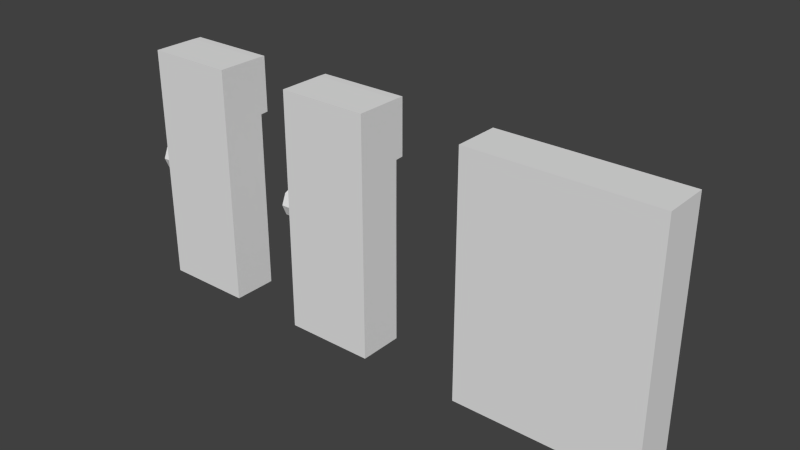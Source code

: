 # Source: chargerpad.blend  (saved by Blender 2.75.0; exported with 4.5.12 LTS)
import bpy
from mathutils import Matrix  # noqa: F401  (used for matrix-valued properties, if any)

bpy.ops.wm.read_factory_settings(use_empty=True)
scene = bpy.context.scene
scene.name = 'Scene'

# ---- collections
col_collection_1 = bpy.data.collections.new('Collection 1'); scene.collection.children.link(col_collection_1)

# ---- materials (node trees are filled in below, after node groups)
mat_material = bpy.data.materials.new('Material')
mat_material.alpha_threshold = 0.0
mat_material.use_transparent_shadow = False
mat_material.roughness = 0.5
mat_material.line_color = (0.0, 0.0, 0.0, 1.0)

# ---- material node trees

# ---- world
world_world = bpy.data.worlds.new('World'); scene.world = world_world
world_world.color = (0.05088, 0.05088, 0.05088)
world_world.use_sun_shadow = False
world_world.sun_shadow_jitter_overblur = 0.0
world_world.cycles.sampling_method = 'MANUAL'
world_world.cycles.sample_map_resolution = 256

# ---- meshes
me_cube_002 = bpy.data.meshes.new('Cube.002')
me_cube_002.from_pydata([(-0.25, 0.0625, -0.3337), (-0.25, 0.1875, -0.3337), (-0.25, 0.0625, 0.3337), (-0.25, 0.1875, 0.3337), (2.98e-08, 0.1875, -0.3337), (-0.25, 0.1875, 0.0), (2.98e-08, 0.1875, 0.3337), (5.96e-08, 0.1875, 0.0), (-0.25, 0.0625, 0.0), (-1.639e-07, 0.0625, 0.3337), (-2.98e-08, 0.0625, -0.3337), (-0.25, 0.2109, 0.178), (-0.25, 0.2109, 0.3331), (4.47e-08, 0.2109, 0.3331), (7.451e-08, 0.2109, 0.178), (-0.2257, 0.211, 0.2021), (-0.1892, 0.211, 0.2021), (-0.2257, 0.211, 0.2386), (-0.1892, 0.211, 0.2386), (-0.2257, 0.211, 0.2747), (-0.1892, 0.211, 0.2747), (-0.2257, 0.211, 0.3112), (-0.1892, 0.211, 0.3112), (6.706e-08, 0.1882, 0.1768), (-0.25, 0.1882, 0.1768), (-9.686e-08, 0.0625, 0.0), (2.98e-08, 0.1875, 0.0), (-0.2892, 0.08997, 0.0003718), (-0.2892, 0.1103, 0.03555), (-0.2892, 0.2147, -0.1051), (-0.2892, 0.264, -0.01969), (-0.2586, 0.08997, 0.0003718), (-0.2586, 0.1103, 0.03555), (-0.2586, 0.2147, -0.1051), (-0.2586, 0.264, -0.01969), (-0.2892, 0.3248, -0.0548), (-0.2892, 0.2755, -0.1402), (-0.2586, 0.3248, -0.0548), (-0.2586, 0.2755, -0.1402), (-0.2892, 0.08997, 0.0003718), (-0.2892, 0.1103, 0.03555), (-0.2586, 0.1103, 0.03555), (-0.2586, 0.08997, 0.0003718), (-0.2976, 0.1286, 0.04346), (-0.2461, 0.1286, 0.04346), (-0.2976, 0.1593, 0.03073), (-0.2461, 0.1593, 0.03073), (-0.2976, 0.172, -4.266e-09), (-0.2461, 0.172, 5.547e-10), (-0.2976, 0.1593, -0.03073), (-0.2461, 0.1593, -0.03073), (-0.2976, 0.1286, -0.04346), (-0.2461, 0.1286, -0.04346), (-0.2976, 0.09784, -0.03073), (-0.2461, 0.09784, -0.03073), (-0.2976, 0.08511, 5.547e-10), (-0.2461, 0.08511, 5.375e-09), (-0.2976, 0.09784, 0.03073), (-0.2461, 0.09784, 0.03073)], [], [(6, 3, 2, 9), (0, 8, 5, 1), (7, 4, 1, 5), (23, 24, 11, 14), (8, 2, 3, 5), (4, 10, 0, 1), (13, 14, 11, 12), (3, 6, 13, 12), (5, 3, 12, 11, 24), (6, 7, 23, 14, 13), (15, 17, 18, 16), (19, 21, 22, 20), (10, 25, 9, 2, 8, 0), (7, 5, 24, 23), (9, 25, 26, 6), (25, 10, 4, 26), (28, 30, 29, 27), (33, 29, 36, 38), (34, 32, 31, 33), (28, 27, 39, 40), (27, 29, 33, 31), (32, 34, 30, 28), (35, 37, 38, 36), (30, 34, 37, 35), (29, 30, 35, 36), (34, 33, 38, 37), (41, 40, 39, 42), (27, 31, 42, 39), (32, 28, 40, 41), (31, 32, 41, 42), (43, 44, 46, 45), (45, 46, 48, 47), (47, 48, 50, 49), (49, 50, 52, 51), (51, 52, 54, 53), (53, 54, 56, 55), (46, 44, 58, 56, 54, 52, 50, 48), (57, 58, 44, 43), (55, 56, 58, 57), (43, 45, 47, 49, 51, 53, 55, 57)])
_uv = me_cube_002.uv_layers.new(name='UVMap')
_uv.uv.foreach_set('vector', [0.07217, 0.9978, 0.07217, 0.7481, 0.1755, 0.7481, 0.1755, 0.9978, 0.07217, 0.9978, 0.07217, 0.7481, 0.1755, 0.7481, 0.1755, 0.9978, 0.03514, 0.7485, 0.03514, 0.5045, 0.2179, 0.5045, 0.2179, 0.7485, 0.7297, 0.7122, 0.7519, 0.7122, 0.7519, 0.7344, 0.7297, 0.7344, 0.07217, 0.9978, 0.07217, 0.7481, 0.1755, 0.7481, 0.1755, 0.9978, 0.1762, 0.9973, 0.07149, 0.9973, 0.07149, 0.7487, 0.1762, 0.7487, 0.5072, 0.2779, 0.5072, 0.05953, 0.8543, 0.05953, 0.8543, 0.2779, 0.7297, 0.7122, 0.7519, 0.7122, 0.7519, 0.7344, 0.7297, 0.7344, 0.7408, 0.7344, 0.7513, 0.7267, 0.7473, 0.7143, 0.7343, 0.7143, 0.7302, 0.7267, 0.7408, 0.7344, 0.7513, 0.7267, 0.7473, 0.7143, 0.7343, 0.7143, 0.7302, 0.7267, 0.3584, 0.315, 0.3584, 0.4519, 0.4953, 0.4519, 0.4953, 0.315, 0.2567, 0.6783, 0.2567, 0.7458, 0.3242, 0.7458, 0.3242, 0.6783, 0.1223, 0.5051, 0.1223, 0.6253, 0.1223, 0.7456, 0.03221, 0.7456, 0.03221, 0.6253, 0.03221, 0.5051, 0.2919, 0.8201, 0.4613, 0.8201, 0.4613, 0.94, 0.2919, 0.94, 0.0775, 0.9971, 0.07749, 0.7518, 0.1694, 0.7518, 0.1694, 0.9971, 0.07632, 0.9979, 0.07632, 0.7463, 0.1706, 0.7463, 0.1706, 0.9979, 0.1255, 0.6231, 0.03089, 0.6011, 0.2175, 0.6011, 0.1206, 0.6281, 0.405, 0.6789, 0.4705, 0.6789, 0.4705, 0.7444, 0.405, 0.7444, 0.02621, 0.6452, 0.1231, 0.6182, 0.1183, 0.6232, 0.2129, 0.6452, 0.1255, 0.6231, 0.1206, 0.6281, 0.1206, 0.6281, 0.1255, 0.6231, 0.1206, 0.6281, 0.2175, 0.6011, 0.2129, 0.6452, 0.1183, 0.6232, 0.1231, 0.6182, 0.02621, 0.6452, 0.03089, 0.6011, 0.1255, 0.6231, 0.405, 0.6789, 0.4705, 0.6789, 0.4705, 0.7444, 0.405, 0.7444, 0.405, 0.6789, 0.4705, 0.6789, 0.4705, 0.7444, 0.405, 0.7444, 0.405, 0.6789, 0.4705, 0.6789, 0.4705, 0.7444, 0.405, 0.7444, 0.405, 0.6789, 0.4705, 0.6789, 0.4705, 0.7444, 0.405, 0.7444, 0.1231, 0.6182, 0.1255, 0.6231, 0.1206, 0.6281, 0.1183, 0.6232, 0.1206, 0.6281, 0.1183, 0.6232, 0.1183, 0.6232, 0.1206, 0.6281, 0.1231, 0.6182, 0.1255, 0.6231, 0.1255, 0.6231, 0.1231, 0.6182, 0.1183, 0.6232, 0.1231, 0.6182, 0.1231, 0.6182, 0.1183, 0.6232, 0.587, 0.7984, 0.6315, 0.7984, 0.6315, 0.8428, 0.587, 0.8428, 0.587, 0.7984, 0.6315, 0.7984, 0.6315, 0.8428, 0.587, 0.8428, 0.587, 0.7984, 0.6315, 0.7984, 0.6315, 0.8428, 0.587, 0.8428, 0.587, 0.7984, 0.6315, 0.7984, 0.6315, 0.8428, 0.587, 0.8428, 0.587, 0.7984, 0.6315, 0.7984, 0.6315, 0.8428, 0.587, 0.8428, 0.587, 0.7984, 0.6315, 0.7984, 0.6315, 0.8428, 0.587, 0.8428, 0.6093, 0.8428, 0.625, 0.8363, 0.6315, 0.8206, 0.625, 0.8049, 0.6093, 0.7984, 0.5935, 0.8049, 0.587, 0.8206, 0.5935, 0.8363, 0.587, 0.7984, 0.6315, 0.7984, 0.6315, 0.8428, 0.587, 0.8428, 0.587, 0.7984, 0.6315, 0.7984, 0.6315, 0.8428, 0.587, 0.8428, 0.6093, 0.8428, 0.625, 0.8363, 0.6315, 0.8206, 0.625, 0.8049, 0.6093, 0.7984, 0.5935, 0.8049, 0.587, 0.8206, 0.5935, 0.8363])
me_cube_002.materials.append(mat_material)
me_cube_002.use_remesh_preserve_volume = False
me_cube_002.use_remesh_preserve_attributes = False
me_cube_002.use_mirror_vertex_groups = False
me_cube_002.update()
me_cube_001 = bpy.data.meshes.new('Cube.001')
me_cube_001.from_pydata([(-0.25, 0.0625, -0.3337), (-0.25, 0.1875, -0.3337), (-0.25, 0.0625, 0.3337), (-0.25, 0.1875, 0.3337), (2.98e-08, 0.1875, -0.3337), (-0.25, 0.1875, 0.0), (2.98e-08, 0.1875, 0.3337), (5.96e-08, 0.1875, 0.0), (-0.25, 0.0625, 0.0), (-1.639e-07, 0.0625, 0.3337), (-2.98e-08, 0.0625, -0.3337), (-0.25, 0.2109, 0.178), (-0.25, 0.2109, 0.3331), (4.47e-08, 0.2109, 0.3331), (7.451e-08, 0.2109, 0.178), (-0.2257, 0.211, 0.2021), (-0.1892, 0.211, 0.2021), (-0.2257, 0.211, 0.2386), (-0.1892, 0.211, 0.2386), (-0.2257, 0.211, 0.2747), (-0.1892, 0.211, 0.2747), (-0.2257, 0.211, 0.3112), (-0.1892, 0.211, 0.3112), (6.706e-08, 0.1882, 0.1768), (-0.25, 0.1882, 0.1768), (-9.686e-08, 0.0625, 0.0), (2.98e-08, 0.1875, 0.0), (-0.2892, 0.1431, -0.008922), (-0.2892, 0.1079, 0.01139), (-0.2892, 0.2485, 0.1158), (-0.2892, 0.1631, 0.1651), (-0.2586, 0.1431, -0.008922), (-0.2586, 0.1079, 0.01139), (-0.2586, 0.2485, 0.1158), (-0.2586, 0.1631, 0.1651), (-0.2892, 0.1982, 0.2259), (-0.2892, 0.2836, 0.1766), (-0.2586, 0.1982, 0.2259), (-0.2586, 0.2836, 0.1766), (-0.2892, 0.1431, -0.008922), (-0.2892, 0.1079, 0.01139), (-0.2586, 0.1079, 0.01139), (-0.2586, 0.1431, -0.008922), (-0.2976, 0.1286, 0.04346), (-0.2461, 0.1286, 0.04346), (-0.2976, 0.1593, 0.03073), (-0.2461, 0.1593, 0.03073), (-0.2976, 0.172, -4.266e-09), (-0.2461, 0.172, 5.547e-10), (-0.2976, 0.1593, -0.03073), (-0.2461, 0.1593, -0.03073), (-0.2976, 0.1286, -0.04346), (-0.2461, 0.1286, -0.04346), (-0.2976, 0.09784, -0.03073), (-0.2461, 0.09784, -0.03073), (-0.2976, 0.08511, 5.547e-10), (-0.2461, 0.08511, 5.375e-09), (-0.2976, 0.09784, 0.03073), (-0.2461, 0.09784, 0.03073)], [], [(6, 3, 2, 9), (0, 8, 5, 1), (7, 4, 1, 5), (23, 24, 11, 14), (8, 2, 3, 5), (4, 10, 0, 1), (13, 14, 11, 12), (3, 6, 13, 12), (5, 3, 12, 11, 24), (6, 7, 23, 14, 13), (15, 17, 18, 16), (19, 21, 22, 20), (10, 25, 9, 2, 8, 0), (7, 5, 24, 23), (9, 25, 26, 6), (25, 10, 4, 26), (28, 30, 29, 27), (33, 29, 36, 38), (34, 32, 31, 33), (28, 27, 39, 40), (27, 29, 33, 31), (32, 34, 30, 28), (35, 37, 38, 36), (30, 34, 37, 35), (29, 30, 35, 36), (34, 33, 38, 37), (41, 40, 39, 42), (27, 31, 42, 39), (32, 28, 40, 41), (31, 32, 41, 42), (43, 44, 46, 45), (45, 46, 48, 47), (47, 48, 50, 49), (49, 50, 52, 51), (51, 52, 54, 53), (53, 54, 56, 55), (46, 44, 58, 56, 54, 52, 50, 48), (57, 58, 44, 43), (55, 56, 58, 57), (43, 45, 47, 49, 51, 53, 55, 57)])
_uv = me_cube_001.uv_layers.new(name='UVMap')
_uv.uv.foreach_set('vector', [0.07217, 0.9978, 0.07217, 0.7481, 0.1755, 0.7481, 0.1755, 0.9978, 0.07217, 0.9978, 0.07217, 0.7481, 0.1755, 0.7481, 0.1755, 0.9978, 0.03514, 0.7485, 0.03514, 0.5045, 0.2179, 0.5045, 0.2179, 0.7485, 0.7297, 0.7122, 0.7519, 0.7122, 0.7519, 0.7344, 0.7297, 0.7344, 0.07217, 0.9978, 0.07217, 0.7481, 0.1755, 0.7481, 0.1755, 0.9978, 0.1762, 0.9973, 0.07149, 0.9973, 0.07149, 0.7487, 0.1762, 0.7487, 0.5072, 0.506, 0.5072, 0.2877, 0.8543, 0.2877, 0.8543, 0.506, 0.7297, 0.7122, 0.7519, 0.7122, 0.7519, 0.7344, 0.7297, 0.7344, 0.7408, 0.7344, 0.7513, 0.7267, 0.7473, 0.7143, 0.7343, 0.7143, 0.7302, 0.7267, 0.7408, 0.7344, 0.7513, 0.7267, 0.7473, 0.7143, 0.7343, 0.7143, 0.7302, 0.7267, 0.3584, 0.315, 0.3584, 0.4519, 0.4953, 0.4519, 0.4953, 0.315, 0.2567, 0.6783, 0.2567, 0.7458, 0.3242, 0.7458, 0.3242, 0.6783, 0.1223, 0.5051, 0.1223, 0.6253, 0.1223, 0.7456, 0.03221, 0.7456, 0.03221, 0.6253, 0.03221, 0.5051, 0.2919, 0.8201, 0.4613, 0.8201, 0.4613, 0.94, 0.2919, 0.94, 0.0775, 0.9971, 0.07749, 0.7518, 0.1694, 0.7518, 0.1694, 0.9971, 0.07632, 0.9979, 0.07632, 0.7463, 0.1706, 0.7463, 0.1706, 0.9979, 0.1255, 0.6231, 0.03089, 0.6011, 0.2175, 0.6011, 0.1206, 0.6281, 0.405, 0.6789, 0.4705, 0.6789, 0.4705, 0.7444, 0.405, 0.7444, 0.02621, 0.6452, 0.1231, 0.6182, 0.1183, 0.6232, 0.2129, 0.6452, 0.1255, 0.6231, 0.1206, 0.6281, 0.1206, 0.6281, 0.1255, 0.6231, 0.1206, 0.6281, 0.2175, 0.6011, 0.2129, 0.6452, 0.1183, 0.6232, 0.1231, 0.6182, 0.02621, 0.6452, 0.03089, 0.6011, 0.1255, 0.6231, 0.405, 0.6789, 0.4705, 0.6789, 0.4705, 0.7444, 0.405, 0.7444, 0.405, 0.6789, 0.4705, 0.6789, 0.4705, 0.7444, 0.405, 0.7444, 0.405, 0.6789, 0.4705, 0.6789, 0.4705, 0.7444, 0.405, 0.7444, 0.405, 0.6789, 0.4705, 0.6789, 0.4705, 0.7444, 0.405, 0.7444, 0.1231, 0.6182, 0.1255, 0.6231, 0.1206, 0.6281, 0.1183, 0.6232, 0.1206, 0.6281, 0.1183, 0.6232, 0.1183, 0.6232, 0.1206, 0.6281, 0.1231, 0.6182, 0.1255, 0.6231, 0.1255, 0.6231, 0.1231, 0.6182, 0.1183, 0.6232, 0.1231, 0.6182, 0.1231, 0.6182, 0.1183, 0.6232, 0.587, 0.7984, 0.6315, 0.7984, 0.6315, 0.8428, 0.587, 0.8428, 0.587, 0.7984, 0.6315, 0.7984, 0.6315, 0.8428, 0.587, 0.8428, 0.587, 0.7984, 0.6315, 0.7984, 0.6315, 0.8428, 0.587, 0.8428, 0.587, 0.7984, 0.6315, 0.7984, 0.6315, 0.8428, 0.587, 0.8428, 0.587, 0.7984, 0.6315, 0.7984, 0.6315, 0.8428, 0.587, 0.8428, 0.587, 0.7984, 0.6315, 0.7984, 0.6315, 0.8428, 0.587, 0.8428, 0.6093, 0.8428, 0.625, 0.8363, 0.6315, 0.8206, 0.625, 0.8049, 0.6093, 0.7984, 0.5935, 0.8049, 0.587, 0.8206, 0.5935, 0.8363, 0.587, 0.7984, 0.6315, 0.7984, 0.6315, 0.8428, 0.587, 0.8428, 0.587, 0.7984, 0.6315, 0.7984, 0.6315, 0.8428, 0.587, 0.8428, 0.6093, 0.8428, 0.625, 0.8363, 0.6315, 0.8206, 0.625, 0.8049, 0.6093, 0.7984, 0.5935, 0.8049, 0.587, 0.8206, 0.5935, 0.8363])
me_cube_001.materials.append(mat_material)
me_cube_001.use_remesh_preserve_volume = False
me_cube_001.use_remesh_preserve_attributes = False
me_cube_001.use_mirror_vertex_groups = False
me_cube_001.update()
me_cube = bpy.data.meshes.new('Cube')
me_cube.from_pydata([(0.25, 0.1875, -0.3337), (0.25, 0.0625, -0.3337), (-0.25, 0.0625, -0.3337), (-0.25, 0.1875, -0.3337), (0.25, 0.1875, 0.3337), (0.25, 0.0625, 0.3337), (-0.25, 0.0625, 0.3337), (-0.25, 0.1875, 0.3337), (2.98e-08, 0.1875, -0.3337), (0.25, 0.1875, 0.0), (-0.25, 0.1875, 0.0), (2.98e-08, 0.1875, 0.3337), (5.96e-08, 0.1875, 0.0), (-0.25, 0.0625, 0.0), (-1.639e-07, 0.0625, 0.3337), (0.25, 0.0625, 0.0), (-2.98e-08, 0.0625, -0.3337), (-0.25, 0.2109, 0.08931), (-0.25, 0.2109, 0.2444), (4.47e-08, 0.2109, 0.2444), (7.451e-08, 0.2109, 0.08931)], [], [(0, 1, 16, 8), (11, 7, 6, 14), (9, 4, 5, 15), (1, 15, 5, 14, 6, 13, 2, 16), (2, 13, 10, 3), (12, 8, 3, 10), (12, 10, 17, 20), (4, 9, 12, 11), (9, 0, 8, 12), (13, 6, 7, 10), (4, 11, 14, 5), (0, 9, 15, 1), (8, 16, 2, 3), (19, 20, 17, 18), (7, 11, 19, 18), (10, 7, 18, 17), (11, 12, 20, 19)])
_uv = me_cube.uv_layers.new(name='UVMap')
_uv.uv.foreach_set('vector', [0.1762, 0.9973, 0.07149, 0.9973, 0.07149, 0.7487, 0.1762, 0.7487, 0.07217, 0.9978, 0.07217, 0.7481, 0.1755, 0.7481, 0.1755, 0.9978, 0.07217, 0.9978, 0.07217, 0.7481, 0.1755, 0.7481, 0.1755, 0.9978, 0.2124, 0.5051, 0.2124, 0.6253, 0.2124, 0.7456, 0.1223, 0.7456, 0.03221, 0.7456, 0.03221, 0.6253, 0.03221, 0.5051, 0.1223, 0.5051, 0.07217, 0.9978, 0.07217, 0.7481, 0.1755, 0.7481, 0.1755, 0.9978, 0.2991, 0.9773, 0.2991, 0.7758, 0.45, 0.7758, 0.45, 0.9773, 0.3836, 0.9948, 0.4963, 0.9948, 0.4963, 0.9948, 0.3836, 0.9948, 0.03426, 0.7458, 0.03426, 0.5079, 0.2124, 0.5079, 0.2124, 0.7458, 0.2432, 0.4965, 0.003454, 0.4965, 0.003454, 0.2511, 0.2432, 0.2511, 0.07217, 0.9978, 0.07217, 0.7481, 0.1755, 0.7481, 0.1755, 0.9978, 0.07217, 0.9978, 0.07217, 0.7481, 0.1755, 0.7481, 0.1755, 0.9978, 0.07217, 0.9978, 0.07217, 0.7481, 0.1755, 0.7481, 0.1755, 0.9978, 0.1762, 0.9973, 0.07149, 0.9973, 0.07149, 0.7487, 0.1762, 0.7487, 0.5072, 0.7293, 0.5072, 0.5109, 0.8543, 0.5109, 0.8543, 0.7293, 0.07217, 0.7481, 0.07217, 0.9978, 0.07217, 0.9978, 0.07217, 0.7481, 0.1755, 0.9978, 0.1755, 0.7481, 0.1755, 0.7481, 0.1755, 0.9978, 0.3621, 0.9964, 0.3621, 0.8761, 0.3621, 0.8761, 0.3621, 0.9964])
me_cube.materials.append(mat_material)
me_cube.use_remesh_preserve_volume = False
me_cube.use_remesh_preserve_attributes = False
me_cube.use_mirror_vertex_groups = False
me_cube.update()

# ---- objects
ob_unpoweredcabinet = bpy.data.objects.new('unpoweredCabinet', me_cube_002)
ob_poweredcabinet = bpy.data.objects.new('poweredCabinet', me_cube_001)
ob_charger = bpy.data.objects.new('charger', me_cube)

# ---- transforms, parenting, visibility, modifiers, constraints
ob_unpoweredcabinet.location = (-0.9978, 0.0, 0.0)
ob_unpoweredcabinet.lock_rotations_4d = False
ob_unpoweredcabinet.empty_display_type = 'ARROWS'
ob_unpoweredcabinet.lineart.crease_threshold = 0.0
ob_poweredcabinet.location = (-0.5296, 0.0, 0.0)
ob_poweredcabinet.lock_rotations_4d = False
ob_poweredcabinet.empty_display_type = 'ARROWS'
ob_poweredcabinet.lineart.crease_threshold = 0.0
ob_charger.location = (0.0, 0.0, 0.0)
ob_charger.lock_rotations_4d = False
ob_charger.empty_display_type = 'ARROWS'
ob_charger.lineart.crease_threshold = 0.0

# ---- collection membership
col_collection_1.objects.link(ob_unpoweredcabinet)
col_collection_1.objects.link(ob_poweredcabinet)
col_collection_1.objects.link(ob_charger)

# ---- scene / render settings (as saved in the file)
scene.frame_start = 1; scene.frame_end = 250; scene.frame_set(1)
scene.render.engine = 'BLENDER_EEVEE_NEXT'
scene.render.resolution_percentage = 50
scene.render.dither_intensity = 0.0
scene.cycles.use_denoising = False
scene.cycles.samples = 10
scene.cycles.sampling_pattern = 'TABULATED_SOBOL'
scene.cycles.light_sampling_threshold = 0.0
scene.cycles.use_adaptive_sampling = False
scene.cycles.use_light_tree = False
scene.cycles.blur_glossy = 0.0
scene.cycles.pixel_filter_type = 'GAUSSIAN'
scene.cycles.sample_clamp_indirect = 0.0
scene.view_settings.view_transform = 'Standard'
bpy.context.view_layer.update()

# ---- added for rendering (the .blend has no active camera and no usable light): camera, sun
cam_auto = bpy.data.cameras.new('AutoCamera')
cam_auto.lens = 50.0
cam_auto.sensor_width = 36.0
cam_auto.clip_end = 1000.0
ob_auto_camera = bpy.data.objects.new('AutoCamera', cam_auto)
scene.collection.objects.link(ob_auto_camera)
ob_auto_camera.location = (1.05362, -1.69797, 1.26107)
ob_auto_camera.rotation_euler = (1.09748, -7.21219e-08, 0.694738)
scene.camera = ob_auto_camera
light_auto_sun = bpy.data.lights.new('AutoSun', 'SUN')
light_auto_sun.energy = 3.0
light_auto_sun.angle = 0.0523599
ob_auto_sun = bpy.data.objects.new('AutoSun', light_auto_sun)
scene.collection.objects.link(ob_auto_sun)
ob_auto_sun.rotation_euler = (0.872665, 0.174533, 0.523599)
bpy.context.view_layer.update()
